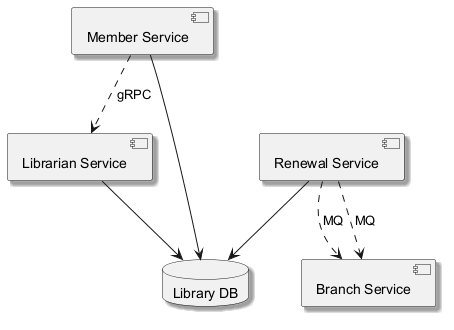

The diagram above was rendered by PlantUML. Its source (embedded in the PNG):
@startuml
skinparam backgroundColor #FFFFFF
skinparam classBackgroundColor #F1F8E9
skinparam classBorderColor #33691E
skinparam shadowing true
component "Member Service" as C_MemberService
component "Renewal Service" as C_RenewalService
component "Librarian Service" as C_LibrarianService
component "Branch Service" as C_BranchService
database "Library DB" as DB_library
C_MemberService --> DB_library
C_RenewalService --> DB_library
C_LibrarianService --> DB_library
C_RenewalService ..> C_BranchService : MQ
C_MemberService ..> C_LibrarianService : gRPC
C_RenewalService ..> C_BranchService : MQ
@enduml